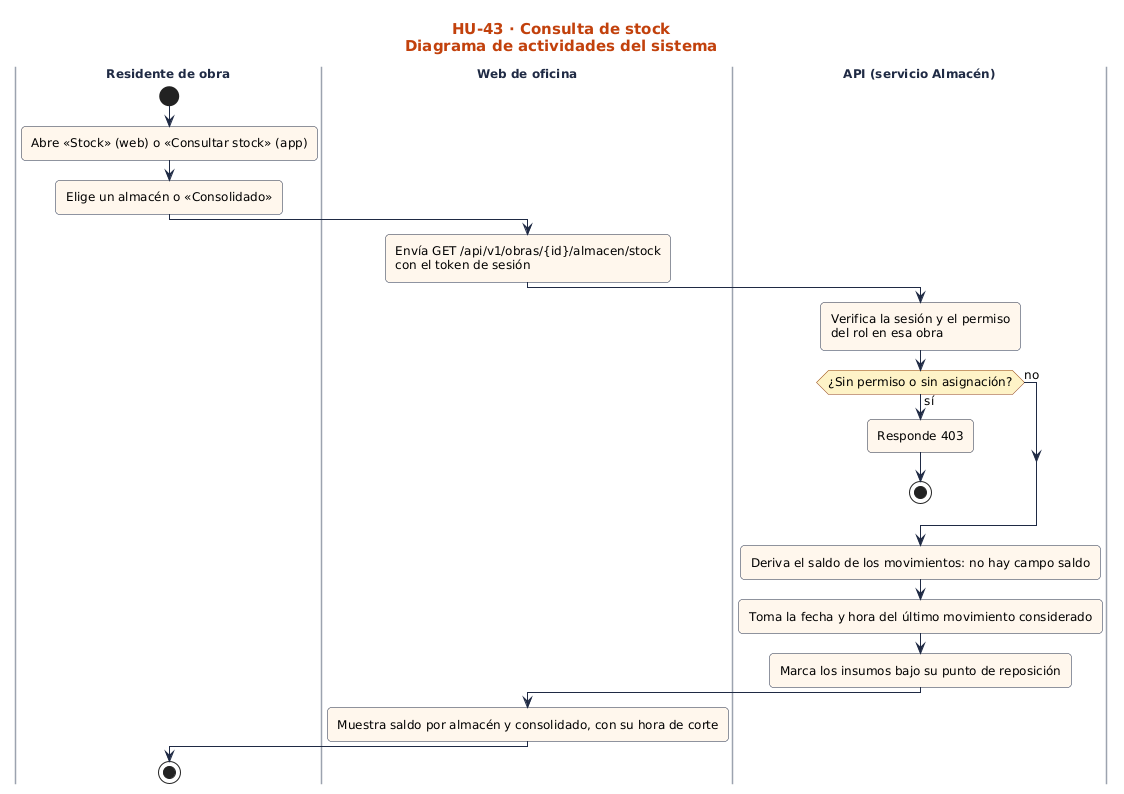

The diagram above was rendered by PlantUML. Its source (embedded in the PNG):
@startuml
!include ../../estilo.iuml
title HU-43 · Consulta de stock\nDiagrama de actividades del sistema
|Residente de obra|
start
:Abre «Stock» (web) o «Consultar stock» (app);
:Elige un almacén o «Consolidado»;
|Web de oficina|
:Envía GET /api/v1/obras/{id}/almacen/stock\ncon el token de sesión;
|API (servicio Almacén)|
:Verifica la sesión y el permiso\ndel rol en esa obra;
if (¿Sin permiso o sin asignación?) then (sí)
:Responde 403;
stop
else (no)
endif
:Deriva el saldo de los movimientos: no hay campo saldo;
:Toma la fecha y hora del último movimiento considerado;
:Marca los insumos bajo su punto de reposición;
|Web de oficina|
:Muestra saldo por almacén y consolidado, con su hora de corte;
|Residente de obra|
stop
@enduml